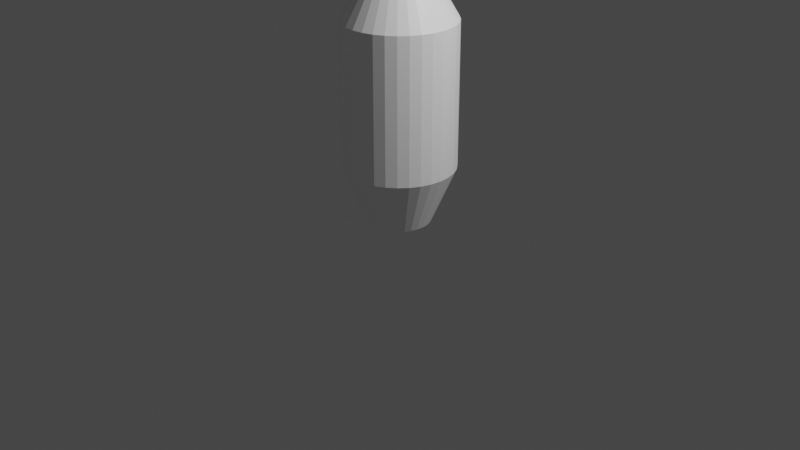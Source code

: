 # Source: bowling_pin.blend  (saved by Blender 3.3.6; exported with 4.5.12 LTS)
import bpy
from mathutils import Matrix  # noqa: F401  (used for matrix-valued properties, if any)

bpy.ops.wm.read_factory_settings(use_empty=True)
scene = bpy.context.scene
scene.name = 'Scene'

# ---- collections
col_collection = bpy.data.collections.new('Collection'); scene.collection.children.link(col_collection)

# ---- materials (node trees are filled in below, after node groups)
mat_material_001 = bpy.data.materials.new('Material.001')
mat_material_001.use_transparent_shadow = False
mat_material_002 = bpy.data.materials.new('Material.002')
mat_material_002.use_transparent_shadow = False

# ---- material node trees
mat_material_001.use_nodes = True; mat_material_001.node_tree.nodes.clear()
_N = mat_material_001.node_tree.nodes; _L = mat_material_001.node_tree.links
n0 = _N.new('ShaderNodeBsdfPrincipled'); n0.name = 'Principled BSDF'; n0.location = (10, 300)
n0.distribution = 'GGX'
n0.subsurface_method = 'RANDOM_WALK_SKIN'
n0.inputs[0].default_value = (1.0, 1.0, 1.0, 1.0)
n0.inputs[3].default_value = 1.45
n0.inputs[27].default_value = (0.0, 0.0, 0.0, 1.0)
n0.inputs[28].default_value = 1.0
n1 = _N.new('ShaderNodeOutputMaterial'); n1.name = 'Material Output'; n1.location = (300, 300)
_L.new(n0.outputs[0], n1.inputs[0])
n1.is_active_output = True
mat_material_002.use_nodes = True; mat_material_002.node_tree.nodes.clear()
_N = mat_material_002.node_tree.nodes; _L = mat_material_002.node_tree.links
n0 = _N.new('ShaderNodeBsdfPrincipled'); n0.name = 'Principled BSDF'; n0.location = (10, 300)
n0.distribution = 'GGX'
n0.subsurface_method = 'RANDOM_WALK_SKIN'
n0.inputs[0].default_value = (0.8, 0.0, 0.001853, 1.0)
n0.inputs[3].default_value = 1.45
n0.inputs[27].default_value = (0.0, 0.0, 0.0, 1.0)
n0.inputs[28].default_value = 1.0
n1 = _N.new('ShaderNodeOutputMaterial'); n1.name = 'Material Output'; n1.location = (300, 300)
_L.new(n0.outputs[0], n1.inputs[0])
n1.is_active_output = True

# ---- world
world_world = bpy.data.worlds.new('World'); scene.world = world_world
world_world.use_nodes = True; world_world.node_tree.nodes.clear()
_N = world_world.node_tree.nodes; _L = world_world.node_tree.links
n0 = _N.new('ShaderNodeOutputWorld'); n0.name = 'World Output'; n0.location = (300, 300)
n1 = _N.new('ShaderNodeBackground'); n1.name = 'Background'; n1.location = (10, 300)
n1.inputs[0].default_value = (0.05088, 0.05088, 0.05088, 1.0)
_L.new(n1.outputs[0], n0.inputs[0])
n0.is_active_output = True
world_world.color = (0.05088, 0.05088, 0.05088)
world_world.use_sun_shadow = False
world_world.sun_shadow_jitter_overblur = 0.0

# ---- cameras
cam_camera = bpy.data.cameras.new('Camera')
cam_camera.clip_end = 100.0
cam_camera.ortho_scale = 7.314

# ---- lights
light_light = bpy.data.lights.new('Light', 'POINT')
light_light.transmission_factor = 0.0
light_light.energy = 1000.0
light_light.shadow_soft_size = 0.1
light_light.shadow_maximum_resolution = 0.006
light_light.use_absolute_resolution = True

# ---- meshes
me_cylinder_001 = bpy.data.meshes.new('Cylinder.001')
me_cylinder_001.from_pydata([(0.0, 0.3284, -0.9912), (1.628e-08, 0.06203, 2.396), (0.06407, 0.3221, -0.9912), (0.0121, 0.06084, 2.396), (0.1257, 0.3034, -0.9912), (0.02374, 0.05731, 2.396), (0.1824, 0.2731, -0.9912), (0.03446, 0.05158, 2.396), (0.2322, 0.2322, -0.9912), (0.04386, 0.04386, 2.396), (0.2731, 0.1824, -0.9912), (0.05158, 0.03446, 2.396), (0.3034, 0.1257, -0.9912), (0.05731, 0.02374, 2.396), (0.3221, 0.06407, -0.9912), (0.06084, 0.0121, 2.396), (0.3284, -5.004e-09, -0.9912), (0.06203, 1.299e-08, 2.396), (0.3221, -0.06407, -0.9912), (0.06084, -0.0121, 2.396), (0.3034, -0.1257, -0.9912), (0.05731, -0.02374, 2.396), (0.2731, -0.1824, -0.9912), (0.05158, -0.03446, 2.396), (0.2322, -0.2322, -0.9912), (0.04386, -0.04386, 2.396), (0.1824, -0.2731, -0.9912), (0.03446, -0.05158, 2.396), (0.1257, -0.3034, -0.9912), (0.02374, -0.05731, 2.396), (0.06407, -0.3221, -0.9912), (0.0121, -0.06084, 2.396), (0.0, -0.3284, -0.9912), (1.628e-08, -0.06203, 2.396), (-0.06407, -0.3221, -0.9912), (-0.0121, -0.06084, 2.396), (-0.1257, -0.3034, -0.9912), (-0.02374, -0.05731, 2.396), (-0.1824, -0.2731, -0.9912), (-0.03446, -0.05158, 2.396), (-0.2322, -0.2322, -0.9912), (-0.04386, -0.04386, 2.396), (-0.2731, -0.1824, -0.9912), (-0.05158, -0.03446, 2.396), (-0.3034, -0.1257, -0.9912), (-0.05731, -0.02374, 2.396), (-0.3221, -0.06407, -0.9912), (-0.06084, -0.0121, 2.396), (-0.3284, -5.004e-09, -0.9912), (-0.06203, 1.299e-08, 2.396), (-0.3221, 0.06407, -0.9912), (-0.06084, 0.0121, 2.396), (-0.3034, 0.1257, -0.9912), (-0.05731, 0.02374, 2.396), (-0.2731, 0.1824, -0.9912), (-0.05158, 0.03446, 2.396), (-0.2322, 0.2322, -0.9912), (-0.04386, 0.04386, 2.396), (-0.1824, 0.2731, -0.9912), (-0.03446, 0.05158, 2.396), (-0.1257, 0.3034, -0.9912), (-0.02374, 0.05731, 2.396), (-0.06407, 0.3221, -0.9912), (-0.0121, 0.06084, 2.396), (-2.287e-09, 0.5772, -0.4053), (-7.1e-09, 0.5749, 1.07), (5.932e-09, 0.1583, 1.777), (-2.458e-09, 0.2577, 2.005), (0.05027, 0.2527, 2.005), (0.03088, 0.1552, 1.777), (0.1122, 0.5639, 1.07), (0.1126, 0.5661, -0.4053), (0.0986, 0.238, 2.005), (0.06056, 0.1462, 1.777), (0.22, 0.5311, 1.07), (0.2209, 0.5333, -0.4053), (0.1431, 0.2142, 2.005), (0.08793, 0.1316, 1.777), (0.3194, 0.478, 1.07), (0.3207, 0.4799, -0.4053), (0.1822, 0.1822, 2.005), (0.1119, 0.1119, 1.777), (0.4065, 0.4065, 1.07), (0.4081, 0.4081, -0.4053), (0.2142, 0.1431, 2.005), (0.1316, 0.08793, 1.777), (0.478, 0.3194, 1.07), (0.4799, 0.3207, -0.4053), (0.238, 0.0986, 2.005), (0.1462, 0.06056, 1.777), (0.5311, 0.22, 1.07), (0.5333, 0.2209, -0.4053), (0.2527, 0.05027, 2.005), (0.1552, 0.03088, 1.777), (0.5639, 0.1122, 1.07), (0.5661, 0.1126, -0.4053), (0.2577, -1.191e-08, 2.005), (0.1583, 1.779e-08, 1.777), (0.5749, 9.079e-09, 1.07), (0.5772, 4.192e-10, -0.4053), (0.2527, -0.05027, 2.005), (0.1552, -0.03088, 1.777), (0.5639, -0.1122, 1.07), (0.5661, -0.1126, -0.4053), (0.238, -0.0986, 2.005), (0.1462, -0.06056, 1.777), (0.5311, -0.22, 1.07), (0.5333, -0.2209, -0.4053), (0.2142, -0.1431, 2.005), (0.1316, -0.08793, 1.777), (0.478, -0.3194, 1.07), (0.4799, -0.3207, -0.4053), (0.1822, -0.1822, 2.005), (0.1119, -0.1119, 1.777), (0.4065, -0.4065, 1.07), (0.4081, -0.4081, -0.4053), (0.1431, -0.2142, 2.005), (0.08793, -0.1316, 1.777), (0.3194, -0.478, 1.07), (0.3207, -0.4799, -0.4053), (0.0986, -0.238, 2.005), (0.06056, -0.1462, 1.777), (0.22, -0.5311, 1.07), (0.2209, -0.5333, -0.4053), (0.05027, -0.2527, 2.005), (0.03088, -0.1552, 1.777), (0.1122, -0.5639, 1.07), (0.1126, -0.5661, -0.4053), (-2.458e-09, -0.2577, 2.005), (5.932e-09, -0.1583, 1.777), (-7.1e-09, -0.5749, 1.07), (-2.287e-09, -0.5772, -0.4053), (-0.05027, -0.2527, 2.005), (-0.03088, -0.1552, 1.777), (-0.1122, -0.5639, 1.07), (-0.1126, -0.5661, -0.4053), (-0.0986, -0.238, 2.005), (-0.06056, -0.1462, 1.777), (-0.22, -0.5311, 1.07), (-0.2209, -0.5333, -0.4053), (-0.1431, -0.2142, 2.005), (-0.08793, -0.1316, 1.777), (-0.3194, -0.478, 1.07), (-0.3207, -0.4799, -0.4053), (-0.1822, -0.1822, 2.005), (-0.1119, -0.1119, 1.777), (-0.4065, -0.4065, 1.07), (-0.4081, -0.4081, -0.4053), (-0.2142, -0.1431, 2.005), (-0.1316, -0.08793, 1.777), (-0.478, -0.3194, 1.07), (-0.4799, -0.3207, -0.4053), (-0.238, -0.0986, 2.005), (-0.1462, -0.06056, 1.777), (-0.5311, -0.22, 1.07), (-0.5333, -0.2209, -0.4053), (-0.2527, -0.05027, 2.005), (-0.1552, -0.03088, 1.777), (-0.5639, -0.1122, 1.07), (-0.5661, -0.1126, -0.4053), (-0.2577, -1.191e-08, 2.005), (-0.1583, 1.779e-08, 1.777), (-0.5749, 9.079e-09, 1.07), (-0.5772, 4.192e-10, -0.4053), (-0.2527, 0.05027, 2.005), (-0.1552, 0.03088, 1.777), (-0.5639, 0.1122, 1.07), (-0.5661, 0.1126, -0.4053), (-0.238, 0.0986, 2.005), (-0.1462, 0.06056, 1.777), (-0.5311, 0.22, 1.07), (-0.5333, 0.2209, -0.4053), (-0.2142, 0.1431, 2.005), (-0.1316, 0.08793, 1.777), (-0.478, 0.3194, 1.07), (-0.4799, 0.3207, -0.4053), (-0.1822, 0.1822, 2.005), (-0.1119, 0.1119, 1.777), (-0.4065, 0.4065, 1.07), (-0.4081, 0.4081, -0.4053), (-0.1431, 0.2142, 2.005), (-0.08793, 0.1316, 1.777), (-0.3194, 0.478, 1.07), (-0.3207, 0.4799, -0.4053), (-0.0986, 0.238, 2.005), (-0.06056, 0.1462, 1.777), (-0.22, 0.5311, 1.07), (-0.2209, 0.5333, -0.4053), (-0.05027, 0.2527, 2.005), (-0.03088, 0.1552, 1.777), (-0.1122, 0.5639, 1.07), (-0.1126, 0.5661, -0.4053), (3.717e-10, 0.2907, 2.117), (4.339e-09, 0.2383, 2.231), (0.0465, 0.2338, 2.231), (0.05671, 0.2851, 2.117), (0.09121, 0.2202, 2.231), (0.1112, 0.2686, 2.117), (0.1324, 0.1982, 2.231), (0.1615, 0.2417, 2.117), (0.1685, 0.1685, 2.231), (0.2055, 0.2055, 2.117), (0.1982, 0.1324, 2.231), (0.2417, 0.1615, 2.117), (0.2202, 0.09121, 2.231), (0.2686, 0.1112, 2.117), (0.2338, 0.0465, 2.231), (0.2851, 0.05671, 2.117), (0.2383, 2.499e-09, 2.231), (0.2907, -5.611e-09, 2.117), (0.2338, -0.0465, 2.231), (0.2851, -0.05671, 2.117), (0.2202, -0.09121, 2.231), (0.2686, -0.1112, 2.117), (0.1982, -0.1324, 2.231), (0.2417, -0.1615, 2.117), (0.1685, -0.1685, 2.231), (0.2055, -0.2055, 2.117), (0.1324, -0.1982, 2.231), (0.1615, -0.2417, 2.117), (0.09121, -0.2202, 2.231), (0.1112, -0.2686, 2.117), (0.0465, -0.2338, 2.231), (0.05671, -0.2851, 2.117), (4.339e-09, -0.2383, 2.231), (3.717e-10, -0.2907, 2.117), (-0.0465, -0.2338, 2.231), (-0.05671, -0.2851, 2.117), (-0.09121, -0.2202, 2.231), (-0.1112, -0.2686, 2.117), (-0.1324, -0.1982, 2.231), (-0.1615, -0.2417, 2.117), (-0.1685, -0.1685, 2.231), (-0.2055, -0.2055, 2.117), (-0.1982, -0.1324, 2.231), (-0.2417, -0.1615, 2.117), (-0.2202, -0.09121, 2.231), (-0.2686, -0.1112, 2.117), (-0.2338, -0.0465, 2.231), (-0.2851, -0.05671, 2.117), (-0.2383, 2.499e-09, 2.231), (-0.2907, -5.611e-09, 2.117), (-0.2338, 0.0465, 2.231), (-0.2851, 0.05671, 2.117), (-0.2202, 0.09121, 2.231), (-0.2686, 0.1112, 2.117), (-0.1982, 0.1324, 2.231), (-0.2417, 0.1615, 2.117), (-0.1685, 0.1685, 2.231), (-0.2055, 0.2055, 2.117), (-0.1324, 0.1982, 2.231), (-0.1615, 0.2417, 2.117), (-0.09121, 0.2202, 2.231), (-0.1112, 0.2686, 2.117), (-0.0465, 0.2338, 2.231), (-0.05671, 0.2851, 2.117), (-1.787e-09, 0.405, 1.359), (2.557e-09, 0.2662, 1.594), (0.05193, 0.261, 1.594), (0.07902, 0.3973, 1.359), (0.1019, 0.2459, 1.594), (0.155, 0.3742, 1.359), (0.1479, 0.2213, 1.594), (0.225, 0.3368, 1.359), (0.1882, 0.1882, 1.594), (0.2864, 0.2864, 1.359), (0.2213, 0.1479, 1.594), (0.3368, 0.225, 1.359), (0.2459, 0.1019, 1.594), (0.3742, 0.155, 1.359), (0.261, 0.05193, 1.594), (0.3973, 0.07902, 1.359), (0.2662, 1.554e-08, 1.594), (0.405, 1.263e-08, 1.359), (0.261, -0.05193, 1.594), (0.3973, -0.07902, 1.359), (0.2459, -0.1019, 1.594), (0.3742, -0.155, 1.359), (0.2213, -0.1479, 1.594), (0.3368, -0.225, 1.359), (0.1882, -0.1882, 1.594), (0.2864, -0.2864, 1.359), (0.1479, -0.2213, 1.594), (0.225, -0.3368, 1.359), (0.1019, -0.2459, 1.594), (0.155, -0.3742, 1.359), (0.05193, -0.261, 1.594), (0.07902, -0.3973, 1.359), (2.557e-09, -0.2662, 1.594), (-1.787e-09, -0.405, 1.359), (-0.05193, -0.261, 1.594), (-0.07902, -0.3973, 1.359), (-0.1019, -0.2459, 1.594), (-0.155, -0.3742, 1.359), (-0.1479, -0.2213, 1.594), (-0.225, -0.3368, 1.359), (-0.1882, -0.1882, 1.594), (-0.2864, -0.2864, 1.359), (-0.2213, -0.1479, 1.594), (-0.3368, -0.225, 1.359), (-0.2459, -0.1019, 1.594), (-0.3742, -0.155, 1.359), (-0.261, -0.05193, 1.594), (-0.3973, -0.07902, 1.359), (-0.2662, 1.554e-08, 1.594), (-0.405, 1.263e-08, 1.359), (-0.261, 0.05193, 1.594), (-0.3973, 0.07902, 1.359), (-0.2459, 0.1019, 1.594), (-0.3742, 0.155, 1.359), (-0.2213, 0.1479, 1.594), (-0.3368, 0.225, 1.359), (-0.1882, 0.1882, 1.594), (-0.2864, 0.2864, 1.359), (-0.1479, 0.2213, 1.594), (-0.225, 0.3368, 1.359), (-0.1019, 0.2459, 1.594), (-0.155, 0.3742, 1.359), (-0.05193, 0.261, 1.594), (-0.07902, 0.3973, 1.359)], [], [(193, 1, 3, 194), (194, 3, 5, 196), (196, 5, 7, 198), (198, 7, 9, 200), (200, 9, 11, 202), (202, 11, 13, 204), (204, 13, 15, 206), (206, 15, 17, 208), (208, 17, 19, 210), (210, 19, 21, 212), (212, 21, 23, 214), (214, 23, 25, 216), (216, 25, 27, 218), (218, 27, 29, 220), (220, 29, 31, 222), (222, 31, 33, 224), (224, 33, 35, 226), (226, 35, 37, 228), (228, 37, 39, 230), (230, 39, 41, 232), (232, 41, 43, 234), (234, 43, 45, 236), (236, 45, 47, 238), (238, 47, 49, 240), (240, 49, 51, 242), (242, 51, 53, 244), (244, 53, 55, 246), (246, 55, 57, 248), (248, 57, 59, 250), (250, 59, 61, 252), (3, 1, 63, 61, 59, 57, 55, 53, 51, 49, 47, 45, 43, 41, 39, 37, 35, 33, 31, 29, 27, 25, 23, 21, 19, 17, 15, 13, 11, 9, 7, 5), (252, 61, 63, 254), (254, 63, 1, 193), (0, 2, 4, 6, 8, 10, 12, 14, 16, 18, 20, 22, 24, 26, 28, 30, 32, 34, 36, 38, 40, 42, 44, 46, 48, 50, 52, 54, 56, 58, 60, 62), (62, 191, 64, 0), (191, 190, 65, 64), (318, 189, 66, 257), (189, 188, 67, 66), (60, 187, 191, 62), (187, 186, 190, 191), (316, 185, 189, 318), (185, 184, 188, 189), (58, 183, 187, 60), (183, 182, 186, 187), (314, 181, 185, 316), (181, 180, 184, 185), (56, 179, 183, 58), (179, 178, 182, 183), (312, 177, 181, 314), (177, 176, 180, 181), (54, 175, 179, 56), (175, 174, 178, 179), (310, 173, 177, 312), (173, 172, 176, 177), (52, 171, 175, 54), (171, 170, 174, 175), (308, 169, 173, 310), (169, 168, 172, 173), (50, 167, 171, 52), (167, 166, 170, 171), (306, 165, 169, 308), (165, 164, 168, 169), (48, 163, 167, 50), (163, 162, 166, 167), (304, 161, 165, 306), (161, 160, 164, 165), (46, 159, 163, 48), (159, 158, 162, 163), (302, 157, 161, 304), (157, 156, 160, 161), (44, 155, 159, 46), (155, 154, 158, 159), (300, 153, 157, 302), (153, 152, 156, 157), (42, 151, 155, 44), (151, 150, 154, 155), (298, 149, 153, 300), (149, 148, 152, 153), (40, 147, 151, 42), (147, 146, 150, 151), (296, 145, 149, 298), (145, 144, 148, 149), (38, 143, 147, 40), (143, 142, 146, 147), (294, 141, 145, 296), (141, 140, 144, 145), (36, 139, 143, 38), (139, 138, 142, 143), (292, 137, 141, 294), (137, 136, 140, 141), (34, 135, 139, 36), (135, 134, 138, 139), (290, 133, 137, 292), (133, 132, 136, 137), (32, 131, 135, 34), (131, 130, 134, 135), (288, 129, 133, 290), (129, 128, 132, 133), (30, 127, 131, 32), (127, 126, 130, 131), (286, 125, 129, 288), (125, 124, 128, 129), (28, 123, 127, 30), (123, 122, 126, 127), (284, 121, 125, 286), (121, 120, 124, 125), (26, 119, 123, 28), (119, 118, 122, 123), (282, 117, 121, 284), (117, 116, 120, 121), (24, 115, 119, 26), (115, 114, 118, 119), (280, 113, 117, 282), (113, 112, 116, 117), (22, 111, 115, 24), (111, 110, 114, 115), (278, 109, 113, 280), (109, 108, 112, 113), (20, 107, 111, 22), (107, 106, 110, 111), (276, 105, 109, 278), (105, 104, 108, 109), (18, 103, 107, 20), (103, 102, 106, 107), (274, 101, 105, 276), (101, 100, 104, 105), (16, 99, 103, 18), (99, 98, 102, 103), (272, 97, 101, 274), (97, 96, 100, 101), (14, 95, 99, 16), (95, 94, 98, 99), (270, 93, 97, 272), (93, 92, 96, 97), (12, 91, 95, 14), (91, 90, 94, 95), (268, 89, 93, 270), (89, 88, 92, 93), (10, 87, 91, 12), (87, 86, 90, 91), (266, 85, 89, 268), (85, 84, 88, 89), (8, 83, 87, 10), (83, 82, 86, 87), (264, 81, 85, 266), (81, 80, 84, 85), (6, 79, 83, 8), (79, 78, 82, 83), (262, 77, 81, 264), (77, 76, 80, 81), (4, 75, 79, 6), (75, 74, 78, 79), (260, 73, 77, 262), (73, 72, 76, 77), (2, 71, 75, 4), (71, 70, 74, 75), (258, 69, 73, 260), (69, 68, 72, 73), (0, 64, 71, 2), (64, 65, 70, 71), (257, 66, 69, 258), (66, 67, 68, 69), (188, 255, 192, 67), (255, 254, 193, 192), (184, 253, 255, 188), (253, 252, 254, 255), (180, 251, 253, 184), (251, 250, 252, 253), (176, 249, 251, 180), (249, 248, 250, 251), (172, 247, 249, 176), (247, 246, 248, 249), (168, 245, 247, 172), (245, 244, 246, 247), (164, 243, 245, 168), (243, 242, 244, 245), (160, 241, 243, 164), (241, 240, 242, 243), (156, 239, 241, 160), (239, 238, 240, 241), (152, 237, 239, 156), (237, 236, 238, 239), (148, 235, 237, 152), (235, 234, 236, 237), (144, 233, 235, 148), (233, 232, 234, 235), (140, 231, 233, 144), (231, 230, 232, 233), (136, 229, 231, 140), (229, 228, 230, 231), (132, 227, 229, 136), (227, 226, 228, 229), (128, 225, 227, 132), (225, 224, 226, 227), (124, 223, 225, 128), (223, 222, 224, 225), (120, 221, 223, 124), (221, 220, 222, 223), (116, 219, 221, 120), (219, 218, 220, 221), (112, 217, 219, 116), (217, 216, 218, 219), (108, 215, 217, 112), (215, 214, 216, 217), (104, 213, 215, 108), (213, 212, 214, 215), (100, 211, 213, 104), (211, 210, 212, 213), (96, 209, 211, 100), (209, 208, 210, 211), (92, 207, 209, 96), (207, 206, 208, 209), (88, 205, 207, 92), (205, 204, 206, 207), (84, 203, 205, 88), (203, 202, 204, 205), (80, 201, 203, 84), (201, 200, 202, 203), (76, 199, 201, 80), (199, 198, 200, 201), (72, 197, 199, 76), (197, 196, 198, 199), (68, 195, 197, 72), (195, 194, 196, 197), (67, 192, 195, 68), (192, 193, 194, 195), (65, 256, 259, 70), (256, 257, 258, 259), (70, 259, 261, 74), (259, 258, 260, 261), (74, 261, 263, 78), (261, 260, 262, 263), (78, 263, 265, 82), (263, 262, 264, 265), (82, 265, 267, 86), (265, 264, 266, 267), (86, 267, 269, 90), (267, 266, 268, 269), (90, 269, 271, 94), (269, 268, 270, 271), (94, 271, 273, 98), (271, 270, 272, 273), (98, 273, 275, 102), (273, 272, 274, 275), (102, 275, 277, 106), (275, 274, 276, 277), (106, 277, 279, 110), (277, 276, 278, 279), (110, 279, 281, 114), (279, 278, 280, 281), (114, 281, 283, 118), (281, 280, 282, 283), (118, 283, 285, 122), (283, 282, 284, 285), (122, 285, 287, 126), (285, 284, 286, 287), (126, 287, 289, 130), (287, 286, 288, 289), (130, 289, 291, 134), (289, 288, 290, 291), (134, 291, 293, 138), (291, 290, 292, 293), (138, 293, 295, 142), (293, 292, 294, 295), (142, 295, 297, 146), (295, 294, 296, 297), (146, 297, 299, 150), (297, 296, 298, 299), (150, 299, 301, 154), (299, 298, 300, 301), (154, 301, 303, 158), (301, 300, 302, 303), (158, 303, 305, 162), (303, 302, 304, 305), (162, 305, 307, 166), (305, 304, 306, 307), (166, 307, 309, 170), (307, 306, 308, 309), (170, 309, 311, 174), (309, 308, 310, 311), (174, 311, 313, 178), (311, 310, 312, 313), (178, 313, 315, 182), (313, 312, 314, 315), (182, 315, 317, 186), (315, 314, 316, 317), (186, 317, 319, 190), (317, 316, 318, 319), (190, 319, 256, 65), (319, 318, 257, 256)])
me_cylinder_001.polygons.foreach_set('material_index', [0, 0, 0, 0, 0, 0, 0, 0, 0, 0, 0, 0, 0, 0, 0, 0, 0, 0, 0, 0, 0, 0, 0, 0, 0, 0, 0, 0, 0, 0, 0, 0, 0, 0, 0, 0, 0, 0, 0, 0, 0, 0, 0, 0, 0, 0, 0, 0, 0, 0, 0, 0, 0, 0, 0, 0, 0, 0, 0, 0, 0, 0, 0, 0, 0, 0, 0, 0, 0, 0, 0, 0, 0, 0, 0, 0, 0, 0, 0, 0, 0, 0, 0, 0, 0, 0, 0, 0, 0, 0, 0, 0, 0, 0, 0, 0, 0, 0, 0, 0, 0, 0, 0, 0, 0, 0, 0, 0, 0, 0, 0, 0, 0, 0, 0, 0, 0, 0, 0, 0, 0, 0, 0, 0, 0, 0, 0, 0, 0, 0, 0, 0, 0, 0, 0, 0, 0, 0, 0, 0, 0, 0, 0, 0, 0, 0, 0, 0, 0, 0, 0, 0, 0, 0, 0, 0, 0, 0, 0, 0, 0, 0, 0, 0, 0, 0, 0, 0, 0, 0, 0, 0, 0, 0, 0, 0, 0, 0, 0, 0, 0, 0, 0, 0, 0, 0, 0, 0, 0, 0, 0, 0, 0, 0, 0, 0, 0, 0, 0, 0, 0, 0, 0, 0, 0, 0, 0, 0, 0, 0, 0, 0, 0, 0, 0, 0, 0, 0, 0, 0, 0, 0, 0, 0, 0, 0, 0, 1, 0, 1, 0, 1, 0, 1, 0, 1, 0, 1, 0, 1, 0, 1, 0, 1, 0, 1, 0, 1, 0, 1, 0, 1, 0, 1, 0, 1, 0, 1, 0, 1, 0, 1, 0, 1, 0, 1, 0, 1, 0, 1, 0, 1, 0, 1, 0, 1, 0, 1, 0, 1, 0, 1, 0, 1, 0, 1, 0, 1, 0, 1])
_uv = me_cylinder_001.uv_layers.new(name='UVMap')
_uv.uv.foreach_set('vector', [1.0, 0.9741, 1.0, 1.0, 0.9688, 1.0, 0.9688, 0.9741, 0.9688, 0.9741, 0.9688, 1.0, 0.9375, 1.0, 0.9375, 0.9741, 0.9375, 0.9741, 0.9375, 1.0, 0.9062, 1.0, 0.9062, 0.9741, 0.9062, 0.9741, 0.9062, 1.0, 0.875, 1.0, 0.875, 0.9741, 0.875, 0.9741, 0.875, 1.0, 0.8438, 1.0, 0.8437, 0.9741, 0.8437, 0.9741, 0.8438, 1.0, 0.8125, 1.0, 0.8125, 0.9741, 0.8125, 0.9741, 0.8125, 1.0, 0.7812, 1.0, 0.7812, 0.9741, 0.7812, 0.9741, 0.7812, 1.0, 0.75, 1.0, 0.75, 0.9741, 0.75, 0.9741, 0.75, 1.0, 0.7188, 1.0, 0.7188, 0.9741, 0.7188, 0.9741, 0.7188, 1.0, 0.6875, 1.0, 0.6875, 0.9741, 0.6875, 0.9741, 0.6875, 1.0, 0.6562, 1.0, 0.6562, 0.9741, 0.6562, 0.9741, 0.6562, 1.0, 0.625, 1.0, 0.625, 0.9741, 0.625, 0.9741, 0.625, 1.0, 0.5938, 1.0, 0.5938, 0.9741, 0.5938, 0.9741, 0.5938, 1.0, 0.5625, 1.0, 0.5625, 0.9741, 0.5625, 0.9741, 0.5625, 1.0, 0.5312, 1.0, 0.5312, 0.9741, 0.5312, 0.9741, 0.5312, 1.0, 0.5, 1.0, 0.5, 0.9741, 0.5, 0.9741, 0.5, 1.0, 0.4688, 1.0, 0.4687, 0.9741, 0.4687, 0.9741, 0.4688, 1.0, 0.4375, 1.0, 0.4375, 0.9741, 0.4375, 0.9741, 0.4375, 1.0, 0.4062, 1.0, 0.4062, 0.9741, 0.4062, 0.9741, 0.4062, 1.0, 0.375, 1.0, 0.375, 0.9741, 0.375, 0.9741, 0.375, 1.0, 0.3438, 1.0, 0.3438, 0.9741, 0.3438, 0.9741, 0.3438, 1.0, 0.3125, 1.0, 0.3125, 0.9741, 0.3125, 0.9741, 0.3125, 1.0, 0.2812, 1.0, 0.2812, 0.9741, 0.2812, 0.9741, 0.2812, 1.0, 0.25, 1.0, 0.25, 0.9741, 0.25, 0.9741, 0.25, 1.0, 0.2188, 1.0, 0.2188, 0.9741, 0.2188, 0.9741, 0.2188, 1.0, 0.1875, 1.0, 0.1875, 0.9741, 0.1875, 0.9741, 0.1875, 1.0, 0.1562, 1.0, 0.1562, 0.9741, 0.1562, 0.9741, 0.1562, 1.0, 0.125, 1.0, 0.125, 0.9741, 0.125, 0.9741, 0.125, 1.0, 0.09375, 1.0, 0.09375, 0.9741, 0.09375, 0.9741, 0.09375, 1.0, 0.0625, 1.0, 0.0625, 0.9741, 0.2968, 0.4854, 0.25, 0.49, 0.2032, 0.4854, 0.1582, 0.4717, 0.1167, 0.4496, 0.08029, 0.4197, 0.05045, 0.3833, 0.02827, 0.3418, 0.01461, 0.2968, 0.01, 0.25, 0.01461, 0.2032, 0.02827, 0.1582, 0.05045, 0.1167, 0.08029, 0.08029, 0.1167, 0.05045, 0.1582, 0.02827, 0.2032, 0.01461, 0.25, 0.01, 0.2968, 0.01461, 0.3418, 0.02827, 0.3833, 0.05045, 0.4197, 0.08029, 0.4496, 0.1167, 0.4717, 0.1582, 0.4854, 0.2032, 0.49, 0.25, 0.4854, 0.2968, 0.4717, 0.3418, 0.4496, 0.3833, 0.4197, 0.4197, 0.3833, 0.4496, 0.3418, 0.4717, 0.0625, 0.9741, 0.0625, 1.0, 0.03125, 1.0, 0.03125, 0.9741, 0.03125, 0.9741, 0.03125, 1.0, 0.0, 1.0, 0.0, 0.9741, 0.75, 0.49, 0.7968, 0.4854, 0.8418, 0.4717, 0.8833, 0.4496, 0.9197, 0.4197, 0.9496, 0.3833, 0.9717, 0.3418, 0.9854, 0.2968, 0.99, 0.25, 0.9854, 0.2032, 0.9717, 0.1582, 0.9496, 0.1167, 0.9197, 0.08029, 0.8833, 0.05045, 0.8418, 0.02827, 0.7968, 0.01461, 0.75, 0.01, 0.7032, 0.01461, 0.6582, 0.02827, 0.6167, 0.05045, 0.5803, 0.08029, 0.5504, 0.1167, 0.5283, 0.1582, 0.5146, 0.2032, 0.51, 0.25, 0.5146, 0.2968, 0.5283, 0.3418, 0.5504, 0.3833, 0.5803, 0.4197, 0.6167, 0.4496, 0.6582, 0.4717, 0.7032, 0.4854, 0.03125, 0.5, 0.03125, 0.6229, 0.0, 0.6229, 0.0, 0.5, 0.03125, 0.6229, 0.03125, 0.7229, 0.0, 0.7229, 0.0, 0.6229, 0.03125, 0.797, 0.03125, 0.8229, 0.0, 0.8229, 0.0, 0.797, 0.03125, 0.8229, 0.03125, 0.9229, 0.0, 0.9229, 0.0, 0.8229, 0.0625, 0.5, 0.0625, 0.6229, 0.03125, 0.6229, 0.03125, 0.5, 0.0625, 0.6229, 0.0625, 0.7229, 0.03125, 0.7229, 0.03125, 0.6229, 0.0625, 0.797, 0.0625, 0.8229, 0.03125, 0.8229, 0.03125, 0.797, 0.0625, 0.8229, 0.0625, 0.9229, 0.03125, 0.9229, 0.03125, 0.8229, 0.09375, 0.5, 0.09375, 0.6229, 0.0625, 0.6229, 0.0625, 0.5, 0.09375, 0.6229, 0.09375, 0.7229, 0.0625, 0.7229, 0.0625, 0.6229, 0.09375, 0.797, 0.09375, 0.8229, 0.0625, 0.8229, 0.0625, 0.797, 0.09375, 0.8229, 0.09375, 0.9229, 0.0625, 0.9229, 0.0625, 0.8229, 0.125, 0.5, 0.125, 0.6229, 0.09375, 0.6229, 0.09375, 0.5, 0.125, 0.6229, 0.125, 0.7229, 0.09375, 0.7229, 0.09375, 0.6229, 0.125, 0.797, 0.125, 0.8229, 0.09375, 0.8229, 0.09375, 0.797, 0.125, 0.8229, 0.125, 0.9229, 0.09375, 0.9229, 0.09375, 0.8229, 0.1562, 0.5, 0.1562, 0.6229, 0.125, 0.6229, 0.125, 0.5, 0.1562, 0.6229, 0.1562, 0.7229, 0.125, 0.7229, 0.125, 0.6229, 0.1562, 0.797, 0.1562, 0.8229, 0.125, 0.8229, 0.125, 0.797, 0.1562, 0.8229, 0.1562, 0.9229, 0.125, 0.9229, 0.125, 0.8229, 0.1875, 0.5, 0.1875, 0.6229, 0.1562, 0.6229, 0.1562, 0.5, 0.1875, 0.6229, 0.1875, 0.7229, 0.1562, 0.7229, 0.1562, 0.6229, 0.1875, 0.797, 0.1875, 0.8229, 0.1562, 0.8229, 0.1562, 0.797, 0.1875, 0.8229, 0.1875, 0.9229, 0.1562, 0.9229, 0.1562, 0.8229, 0.2188, 0.5, 0.2188, 0.6229, 0.1875, 0.6229, 0.1875, 0.5, 0.2188, 0.6229, 0.2188, 0.7229, 0.1875, 0.7229, 0.1875, 0.6229, 0.2187, 0.797, 0.2188, 0.8229, 0.1875, 0.8229, 0.1875, 0.797, 0.2188, 0.8229, 0.2188, 0.9229, 0.1875, 0.9229, 0.1875, 0.8229, 0.25, 0.5, 0.25, 0.6229, 0.2188, 0.6229, 0.2188, 0.5, 0.25, 0.6229, 0.25, 0.7229, 0.2188, 0.7229, 0.2188, 0.6229, 0.25, 0.797, 0.25, 0.8229, 0.2188, 0.8229, 0.2187, 0.797, 0.25, 0.8229, 0.25, 0.9229, 0.2188, 0.9229, 0.2188, 0.8229, 0.2812, 0.5, 0.2812, 0.6229, 0.25, 0.6229, 0.25, 0.5, 0.2812, 0.6229, 0.2812, 0.7229, 0.25, 0.7229, 0.25, 0.6229, 0.2812, 0.797, 0.2812, 0.8229, 0.25, 0.8229, 0.25, 0.797, 0.2812, 0.8229, 0.2812, 0.9229, 0.25, 0.9229, 0.25, 0.8229, 0.3125, 0.5, 0.3125, 0.6229, 0.2812, 0.6229, 0.2812, 0.5, 0.3125, 0.6229, 0.3125, 0.7229, 0.2812, 0.7229, 0.2812, 0.6229, 0.3125, 0.797, 0.3125, 0.8229, 0.2812, 0.8229, 0.2812, 0.797, 0.3125, 0.8229, 0.3125, 0.9229, 0.2812, 0.9229, 0.2812, 0.8229, 0.3438, 0.5, 0.3438, 0.6229, 0.3125, 0.6229, 0.3125, 0.5, 0.3438, 0.6229, 0.3438, 0.7229, 0.3125, 0.7229, 0.3125, 0.6229, 0.3438, 0.797, 0.3438, 0.8229, 0.3125, 0.8229, 0.3125, 0.797, 0.3438, 0.8229, 0.3438, 0.9229, 0.3125, 0.9229, 0.3125, 0.8229, 0.375, 0.5, 0.375, 0.6229, 0.3438, 0.6229, 0.3438, 0.5, 0.375, 0.6229, 0.375, 0.7229, 0.3438, 0.7229, 0.3438, 0.6229, 0.375, 0.797, 0.375, 0.8229, 0.3438, 0.8229, 0.3438, 0.797, 0.375, 0.8229, 0.375, 0.9229, 0.3438, 0.9229, 0.3438, 0.8229, 0.4062, 0.5, 0.4062, 0.6229, 0.375, 0.6229, 0.375, 0.5, 0.4062, 0.6229, 0.4062, 0.7229, 0.375, 0.7229, 0.375, 0.6229, 0.4062, 0.797, 0.4063, 0.8229, 0.375, 0.8229, 0.375, 0.797, 0.4063, 0.8229, 0.4062, 0.9229, 0.375, 0.9229, 0.375, 0.8229, 0.4375, 0.5, 0.4375, 0.6229, 0.4062, 0.6229, 0.4062, 0.5, 0.4375, 0.6229, 0.4375, 0.7229, 0.4062, 0.7229, 0.4062, 0.6229, 0.4375, 0.797, 0.4375, 0.8229, 0.4063, 0.8229, 0.4062, 0.797, 0.4375, 0.8229, 0.4375, 0.9229, 0.4062, 0.9229, 0.4063, 0.8229, 0.4688, 0.5, 0.4688, 0.6229, 0.4375, 0.6229, 0.4375, 0.5, 0.4688, 0.6229, 0.4687, 0.7229, 0.4375, 0.7229, 0.4375, 0.6229, 0.4687, 0.797, 0.4688, 0.8229, 0.4375, 0.8229, 0.4375, 0.797, 0.4688, 0.8229, 0.4688, 0.9229, 0.4375, 0.9229, 0.4375, 0.8229, 0.5, 0.5, 0.5, 0.6229, 0.4688, 0.6229, 0.4688, 0.5, 0.5, 0.6229, 0.5, 0.7229, 0.4687, 0.7229, 0.4688, 0.6229, 0.5, 0.797, 0.5, 0.8229, 0.4688, 0.8229, 0.4687, 0.797, 0.5, 0.8229, 0.5, 0.9229, 0.4688, 0.9229, 0.4688, 0.8229, 0.5312, 0.5, 0.5312, 0.6229, 0.5, 0.6229, 0.5, 0.5, 0.5312, 0.6229, 0.5312, 0.7229, 0.5, 0.7229, 0.5, 0.6229, 0.5312, 0.797, 0.5312, 0.8229, 0.5, 0.8229, 0.5, 0.797, 0.5312, 0.8229, 0.5312, 0.9229, 0.5, 0.9229, 0.5, 0.8229, 0.5625, 0.5, 0.5625, 0.6229, 0.5312, 0.6229, 0.5312, 0.5, 0.5625, 0.6229, 0.5625, 0.7229, 0.5312, 0.7229, 0.5312, 0.6229, 0.5625, 0.797, 0.5625, 0.8229, 0.5312, 0.8229, 0.5312, 0.797, 0.5625, 0.8229, 0.5625, 0.9229, 0.5312, 0.9229, 0.5312, 0.8229, 0.5938, 0.5, 0.5938, 0.6229, 0.5625, 0.6229, 0.5625, 0.5, 0.5938, 0.6229, 0.5938, 0.7229, 0.5625, 0.7229, 0.5625, 0.6229, 0.5938, 0.797, 0.5938, 0.8229, 0.5625, 0.8229, 0.5625, 0.797, 0.5938, 0.8229, 0.5938, 0.9229, 0.5625, 0.9229, 0.5625, 0.8229, 0.625, 0.5, 0.625, 0.6229, 0.5938, 0.6229, 0.5938, 0.5, 0.625, 0.6229, 0.625, 0.7229, 0.5938, 0.7229, 0.5938, 0.6229, 0.625, 0.797, 0.625, 0.8229, 0.5938, 0.8229, 0.5938, 0.797, 0.625, 0.8229, 0.625, 0.9229, 0.5938, 0.9229, 0.5938, 0.8229, 0.6562, 0.5, 0.6562, 0.6229, 0.625, 0.6229, 0.625, 0.5, 0.6562, 0.6229, 0.6562, 0.7229, 0.625, 0.7229, 0.625, 0.6229, 0.6563, 0.797, 0.6563, 0.8229, 0.625, 0.8229, 0.625, 0.797, 0.6563, 0.8229, 0.6563, 0.9229, 0.625, 0.9229, 0.625, 0.8229, 0.6875, 0.5, 0.6875, 0.6229, 0.6562, 0.6229, 0.6562, 0.5, 0.6875, 0.6229, 0.6875, 0.7229, 0.6562, 0.7229, 0.6562, 0.6229, 0.6875, 0.797, 0.6875, 0.8229, 0.6563, 0.8229, 0.6563, 0.797, 0.6875, 0.8229, 0.6875, 0.9229, 0.6563, 0.9229, 0.6563, 0.8229, 0.7188, 0.5, 0.7188, 0.6229, 0.6875, 0.6229, 0.6875, 0.5, 0.7188, 0.6229, 0.7188, 0.7229, 0.6875, 0.7229, 0.6875, 0.6229, 0.7188, 0.797, 0.7188, 0.8229, 0.6875, 0.8229, 0.6875, 0.797, 0.7188, 0.8229, 0.7188, 0.9229, 0.6875, 0.9229, 0.6875, 0.8229, 0.75, 0.5, 0.75, 0.6229, 0.7188, 0.6229, 0.7188, 0.5, 0.75, 0.6229, 0.75, 0.7229, 0.7188, 0.7229, 0.7188, 0.6229, 0.75, 0.797, 0.75, 0.8229, 0.7188, 0.8229, 0.7188, 0.797, 0.75, 0.8229, 0.75, 0.9229, 0.7188, 0.9229, 0.7188, 0.8229, 0.7812, 0.5, 0.7812, 0.6229, 0.75, 0.6229, 0.75, 0.5, 0.7812, 0.6229, 0.7812, 0.7229, 0.75, 0.7229, 0.75, 0.6229, 0.7812, 0.797, 0.7812, 0.8229, 0.75, 0.8229, 0.75, 0.797, 0.7812, 0.8229, 0.7812, 0.9229, 0.75, 0.9229, 0.75, 0.8229, 0.8125, 0.5, 0.8125, 0.6229, 0.7812, 0.6229, 0.7812, 0.5, 0.8125, 0.6229, 0.8125, 0.7229, 0.7812, 0.7229, 0.7812, 0.6229, 0.8125, 0.797, 0.8125, 0.8229, 0.7812, 0.8229, 0.7812, 0.797, 0.8125, 0.8229, 0.8125, 0.9229, 0.7812, 0.9229, 0.7812, 0.8229, 0.8438, 0.5, 0.8438, 0.6229, 0.8125, 0.6229, 0.8125, 0.5, 0.8438, 0.6229, 0.8438, 0.7229, 0.8125, 0.7229, 0.8125, 0.6229, 0.8437, 0.797, 0.8438, 0.8229, 0.8125, 0.8229, 0.8125, 0.797, 0.8438, 0.8229, 0.8438, 0.9229, 0.8125, 0.9229, 0.8125, 0.8229, 0.875, 0.5, 0.875, 0.6229, 0.8438, 0.6229, 0.8438, 0.5, 0.875, 0.6229, 0.875, 0.7229, 0.8438, 0.7229, 0.8438, 0.6229, 0.875, 0.797, 0.875, 0.8229, 0.8438, 0.8229, 0.8437, 0.797, 0.875, 0.8229, 0.875, 0.9229, 0.8438, 0.9229, 0.8438, 0.8229, 0.9062, 0.5, 0.9062, 0.6229, 0.875, 0.6229, 0.875, 0.5, 0.9062, 0.6229, 0.9062, 0.7229, 0.875, 0.7229, 0.875, 0.6229, 0.9062, 0.797, 0.9062, 0.8229, 0.875, 0.8229, 0.875, 0.797, 0.9062, 0.8229, 0.9062, 0.9229, 0.875, 0.9229, 0.875, 0.8229, 0.9375, 0.5, 0.9375, 0.6229, 0.9062, 0.6229, 0.9062, 0.5, 0.9375, 0.6229, 0.9375, 0.7229, 0.9062, 0.7229, 0.9062, 0.6229, 0.9375, 0.797, 0.9375, 0.8229, 0.9062, 0.8229, 0.9062, 0.797, 0.9375, 0.8229, 0.9375, 0.9229, 0.9062, 0.9229, 0.9062, 0.8229, 0.9688, 0.5, 0.9688, 0.6229, 0.9375, 0.6229, 0.9375, 0.5, 0.9688, 0.6229, 0.9688, 0.7229, 0.9375, 0.7229, 0.9375, 0.6229, 0.9688, 0.797, 0.9688, 0.8229, 0.9375, 0.8229, 0.9375, 0.797, 0.9688, 0.8229, 0.9688, 0.9229, 0.9375, 0.9229, 0.9375, 0.8229, 1.0, 0.5, 1.0, 0.6229, 0.9688, 0.6229, 0.9688, 0.5, 1.0, 0.6229, 1.0, 0.7229, 0.9688, 0.7229, 0.9688, 0.6229, 1.0, 0.797, 1.0, 0.8229, 0.9688, 0.8229, 0.9688, 0.797, 1.0, 0.8229, 1.0, 0.9229, 0.9688, 0.9229, 0.9688, 0.8229, 0.03125, 0.9229, 0.03125, 0.9484, 0.0, 0.9484, 0.0, 0.9229, 0.03125, 0.9484, 0.03125, 0.9741, 0.0, 0.9741, 0.0, 0.9484, 0.0625, 0.9229, 0.0625, 0.9484, 0.03125, 0.9484, 0.03125, 0.9229, 0.0625, 0.9484, 0.0625, 0.9741, 0.03125, 0.9741, 0.03125, 0.9484, 0.09375, 0.9229, 0.09375, 0.9484, 0.0625, 0.9484, 0.0625, 0.9229, 0.09375, 0.9484, 0.09375, 0.9741, 0.0625, 0.9741, 0.0625, 0.9484, 0.125, 0.9229, 0.125, 0.9484, 0.09375, 0.9484, 0.09375, 0.9229, 0.125, 0.9484, 0.125, 0.9741, 0.09375, 0.9741, 0.09375, 0.9484, 0.1562, 0.9229, 0.1562, 0.9484, 0.125, 0.9484, 0.125, 0.9229, 0.1562, 0.9484, 0.1562, 0.9741, 0.125, 0.9741, 0.125, 0.9484, 0.1875, 0.9229, 0.1875, 0.9484, 0.1562, 0.9484, 0.1562, 0.9229, 0.1875, 0.9484, 0.1875, 0.9741, 0.1562, 0.9741, 0.1562, 0.9484, 0.2188, 0.9229, 0.2188, 0.9484, 0.1875, 0.9484, 0.1875, 0.9229, 0.2188, 0.9484, 0.2188, 0.9741, 0.1875, 0.9741, 0.1875, 0.9484, 0.25, 0.9229, 0.25, 0.9484, 0.2188, 0.9484, 0.2188, 0.9229, 0.25, 0.9484, 0.25, 0.9741, 0.2188, 0.9741, 0.2188, 0.9484, 0.2812, 0.9229, 0.2812, 0.9484, 0.25, 0.9484, 0.25, 0.9229, 0.2812, 0.9484, 0.2812, 0.9741, 0.25, 0.9741, 0.25, 0.9484, 0.3125, 0.9229, 0.3125, 0.9484, 0.2812, 0.9484, 0.2812, 0.9229, 0.3125, 0.9484, 0.3125, 0.9741, 0.2812, 0.9741, 0.2812, 0.9484, 0.3438, 0.9229, 0.3438, 0.9484, 0.3125, 0.9484, 0.3125, 0.9229, 0.3438, 0.9484, 0.3438, 0.9741, 0.3125, 0.9741, 0.3125, 0.9484, 0.375, 0.9229, 0.375, 0.9484, 0.3438, 0.9484, 0.3438, 0.9229, 0.375, 0.9484, 0.375, 0.9741, 0.3438, 0.9741, 0.3438, 0.9484, 0.4062, 0.9229, 0.4062, 0.9484, 0.375, 0.9484, 0.375, 0.9229, 0.4062, 0.9484, 0.4062, 0.9741, 0.375, 0.9741, 0.375, 0.9484, 0.4375, 0.9229, 0.4375, 0.9484, 0.4062, 0.9484, 0.4062, 0.9229, 0.4375, 0.9484, 0.4375, 0.9741, 0.4062, 0.9741, 0.4062, 0.9484, 0.4688, 0.9229, 0.4687, 0.9484, 0.4375, 0.9484, 0.4375, 0.9229, 0.4687, 0.9484, 0.4687, 0.9741, 0.4375, 0.9741, 0.4375, 0.9484, 0.5, 0.9229, 0.5, 0.9484, 0.4687, 0.9484, 0.4688, 0.9229, 0.5, 0.9484, 0.5, 0.9741, 0.4687, 0.9741, 0.4687, 0.9484, 0.5312, 0.9229, 0.5312, 0.9484, 0.5, 0.9484, 0.5, 0.9229, 0.5312, 0.9484, 0.5312, 0.9741, 0.5, 0.9741, 0.5, 0.9484, 0.5625, 0.9229, 0.5625, 0.9484, 0.5312, 0.9484, 0.5312, 0.9229, 0.5625, 0.9484, 0.5625, 0.9741, 0.5312, 0.9741, 0.5312, 0.9484, 0.5938, 0.9229, 0.5938, 0.9484, 0.5625, 0.9484, 0.5625, 0.9229, 0.5938, 0.9484, 0.5938, 0.9741, 0.5625, 0.9741, 0.5625, 0.9484, 0.625, 0.9229, 0.625, 0.9484, 0.5938, 0.9484, 0.5938, 0.9229, 0.625, 0.9484, 0.625, 0.9741, 0.5938, 0.9741, 0.5938, 0.9484, 0.6563, 0.9229, 0.6562, 0.9484, 0.625, 0.9484, 0.625, 0.9229, 0.6562, 0.9484, 0.6562, 0.9741, 0.625, 0.9741, 0.625, 0.9484, 0.6875, 0.9229, 0.6875, 0.9484, 0.6562, 0.9484, 0.6563, 0.9229, 0.6875, 0.9484, 0.6875, 0.9741, 0.6562, 0.9741, 0.6562, 0.9484, 0.7188, 0.9229, 0.7188, 0.9484, 0.6875, 0.9484, 0.6875, 0.9229, 0.7188, 0.9484, 0.7188, 0.9741, 0.6875, 0.9741, 0.6875, 0.9484, 0.75, 0.9229, 0.75, 0.9484, 0.7188, 0.9484, 0.7188, 0.9229, 0.75, 0.9484, 0.75, 0.9741, 0.7188, 0.9741, 0.7188, 0.9484, 0.7812, 0.9229, 0.7812, 0.9484, 0.75, 0.9484, 0.75, 0.9229, 0.7812, 0.9484, 0.7812, 0.9741, 0.75, 0.9741, 0.75, 0.9484, 0.8125, 0.9229, 0.8125, 0.9484, 0.7812, 0.9484, 0.7812, 0.9229, 0.8125, 0.9484, 0.8125, 0.9741, 0.7812, 0.9741, 0.7812, 0.9484, 0.8438, 0.9229, 0.8438, 0.9484, 0.8125, 0.9484, 0.8125, 0.9229, 0.8438, 0.9484, 0.8437, 0.9741, 0.8125, 0.9741, 0.8125, 0.9484, 0.875, 0.9229, 0.875, 0.9484, 0.8438, 0.9484, 0.8438, 0.9229, 0.875, 0.9484, 0.875, 0.9741, 0.8437, 0.9741, 0.8438, 0.9484, 0.9062, 0.9229, 0.9062, 0.9484, 0.875, 0.9484, 0.875, 0.9229, 0.9062, 0.9484, 0.9062, 0.9741, 0.875, 0.9741, 0.875, 0.9484, 0.9375, 0.9229, 0.9375, 0.9484, 0.9062, 0.9484, 0.9062, 0.9229, 0.9375, 0.9484, 0.9375, 0.9741, 0.9062, 0.9741, 0.9062, 0.9484, 0.9688, 0.9229, 0.9687, 0.9484, 0.9375, 0.9484, 0.9375, 0.9229, 0.9687, 0.9484, 0.9688, 0.9741, 0.9375, 0.9741, 0.9375, 0.9484, 1.0, 0.9229, 1.0, 0.9484, 0.9687, 0.9484, 0.9688, 0.9229, 1.0, 0.9484, 1.0, 0.9741, 0.9688, 0.9741, 0.9687, 0.9484, 1.0, 0.7229, 1.0, 0.7637, 0.9688, 0.7637, 0.9688, 0.7229, 1.0, 0.7637, 1.0, 0.797, 0.9688, 0.797, 0.9688, 0.7637, 0.9688, 0.7229, 0.9688, 0.7637, 0.9375, 0.7637, 0.9375, 0.7229, 0.9688, 0.7637, 0.9688, 0.797, 0.9375, 0.797, 0.9375, 0.7637, 0.9375, 0.7229, 0.9375, 0.7637, 0.9062, 0.7637, 0.9062, 0.7229, 0.9375, 0.7637, 0.9375, 0.797, 0.9062, 0.797, 0.9062, 0.7637, 0.9062, 0.7229, 0.9062, 0.7637, 0.875, 0.7637, 0.875, 0.7229, 0.9062, 0.7637, 0.9062, 0.797, 0.875, 0.797, 0.875, 0.7637, 0.875, 0.7229, 0.875, 0.7637, 0.8437, 0.7637, 0.8438, 0.7229, 0.875, 0.7637, 0.875, 0.797, 0.8437, 0.797, 0.8437, 0.7637, 0.8438, 0.7229, 0.8437, 0.7637, 0.8125, 0.7637, 0.8125, 0.7229, 0.8437, 0.7637, 0.8437, 0.797, 0.8125, 0.797, 0.8125, 0.7637, 0.8125, 0.7229, 0.8125, 0.7637, 0.7812, 0.7637, 0.7812, 0.7229, 0.8125, 0.7637, 0.8125, 0.797, 0.7812, 0.797, 0.7812, 0.7637, 0.7812, 0.7229, 0.7812, 0.7637, 0.75, 0.7637, 0.75, 0.7229, 0.7812, 0.7637, 0.7812, 0.797, 0.75, 0.797, 0.75, 0.7637, 0.75, 0.7229, 0.75, 0.7637, 0.7188, 0.7637, 0.7188, 0.7229, 0.75, 0.7637, 0.75, 0.797, 0.7188, 0.797, 0.7188, 0.7637, 0.7188, 0.7229, 0.7188, 0.7637, 0.6875, 0.7637, 0.6875, 0.7229, 0.7188, 0.7637, 0.7188, 0.797, 0.6875, 0.797, 0.6875, 0.7637, 0.6875, 0.7229, 0.6875, 0.7637, 0.6562, 0.7637, 0.6562, 0.7229, 0.6875, 0.7637, 0.6875, 0.797, 0.6563, 0.797, 0.6562, 0.7637, 0.6562, 0.7229, 0.6562, 0.7637, 0.625, 0.7637, 0.625, 0.7229, 0.6562, 0.7637, 0.6563, 0.797, 0.625, 0.797, 0.625, 0.7637, 0.625, 0.7229, 0.625, 0.7637, 0.5938, 0.7637, 0.5938, 0.7229, 0.625, 0.7637, 0.625, 0.797, 0.5938, 0.797, 0.5938, 0.7637, 0.5938, 0.7229, 0.5938, 0.7637, 0.5625, 0.7637, 0.5625, 0.7229, 0.5938, 0.7637, 0.5938, 0.797, 0.5625, 0.797, 0.5625, 0.7637, 0.5625, 0.7229, 0.5625, 0.7637, 0.5312, 0.7637, 0.5312, 0.7229, 0.5625, 0.7637, 0.5625, 0.797, 0.5312, 0.797, 0.5312, 0.7637, 0.5312, 0.7229, 0.5312, 0.7637, 0.5, 0.7637, 0.5, 0.7229, 0.5312, 0.7637, 0.5312, 0.797, 0.5, 0.797, 0.5, 0.7637, 0.5, 0.7229, 0.5, 0.7637, 0.4687, 0.7637, 0.4687, 0.7229, 0.5, 0.7637, 0.5, 0.797, 0.4687, 0.797, 0.4687, 0.7637, 0.4687, 0.7229, 0.4687, 0.7637, 0.4375, 0.7637, 0.4375, 0.7229, 0.4687, 0.7637, 0.4687, 0.797, 0.4375, 0.797, 0.4375, 0.7637, 0.4375, 0.7229, 0.4375, 0.7637, 0.4062, 0.7637, 0.4062, 0.7229, 0.4375, 0.7637, 0.4375, 0.797, 0.4062, 0.797, 0.4062, 0.7637, 0.4062, 0.7229, 0.4062, 0.7637, 0.375, 0.7637, 0.375, 0.7229, 0.4062, 0.7637, 0.4062, 0.797, 0.375, 0.797, 0.375, 0.7637, 0.375, 0.7229, 0.375, 0.7637, 0.3437, 0.7637, 0.3438, 0.7229, 0.375, 0.7637, 0.375, 0.797, 0.3438, 0.797, 0.3437, 0.7637, 0.3438, 0.7229, 0.3437, 0.7637, 0.3125, 0.7637, 0.3125, 0.7229, 0.3437, 0.7637, 0.3438, 0.797, 0.3125, 0.797, 0.3125, 0.7637, 0.3125, 0.7229, 0.3125, 0.7637, 0.2812, 0.7637, 0.2812, 0.7229, 0.3125, 0.7637, 0.3125, 0.797, 0.2812, 0.797, 0.2812, 0.7637, 0.2812, 0.7229, 0.2812, 0.7637, 0.25, 0.7637, 0.25, 0.7229, 0.2812, 0.7637, 0.2812, 0.797, 0.25, 0.797, 0.25, 0.7637, 0.25, 0.7229, 0.25, 0.7637, 0.2188, 0.7637, 0.2188, 0.7229, 0.25, 0.7637, 0.25, 0.797, 0.2187, 0.797, 0.2188, 0.7637, 0.2188, 0.7229, 0.2188, 0.7637, 0.1875, 0.7637, 0.1875, 0.7229, 0.2188, 0.7637, 0.2187, 0.797, 0.1875, 0.797, 0.1875, 0.7637, 0.1875, 0.7229, 0.1875, 0.7637, 0.1562, 0.7637, 0.1562, 0.7229, 0.1875, 0.7637, 0.1875, 0.797, 0.1562, 0.797, 0.1562, 0.7637, 0.1562, 0.7229, 0.1562, 0.7637, 0.125, 0.7637, 0.125, 0.7229, 0.1562, 0.7637, 0.1562, 0.797, 0.125, 0.797, 0.125, 0.7637, 0.125, 0.7229, 0.125, 0.7637, 0.09375, 0.7637, 0.09375, 0.7229, 0.125, 0.7637, 0.125, 0.797, 0.09375, 0.797, 0.09375, 0.7637, 0.09375, 0.7229, 0.09375, 0.7637, 0.0625, 0.7637, 0.0625, 0.7229, 0.09375, 0.7637, 0.09375, 0.797, 0.0625, 0.797, 0.0625, 0.7637, 0.0625, 0.7229, 0.0625, 0.7637, 0.03125, 0.7637, 0.03125, 0.7229, 0.0625, 0.7637, 0.0625, 0.797, 0.03125, 0.797, 0.03125, 0.7637, 0.03125, 0.7229, 0.03125, 0.7637, 0.0, 0.7637, 0.0, 0.7229, 0.03125, 0.7637, 0.03125, 0.797, 0.0, 0.797, 0.0, 0.7637])
me_cylinder_001.materials.append(mat_material_001)
me_cylinder_001.materials.append(mat_material_002)
me_cylinder_001.update()

# ---- objects
ob_light = bpy.data.objects.new('Light', light_light)
ob_camera = bpy.data.objects.new('Camera', cam_camera)
ob_cylinder = bpy.data.objects.new('Cylinder', me_cylinder_001)

# ---- transforms, parenting, visibility, modifiers, constraints
ob_light.location = (4.076, 1.005, 5.904)
ob_light.rotation_euler = (0.6503, 0.05522, 1.866)
ob_light.lock_rotations_4d = False
ob_light.empty_display_type = 'ARROWS'
ob_light.color = (0.0, 0.0, 0.0, 0.0)
ob_light.lineart.crease_threshold = 0.0
ob_camera.location = (7.359, -6.926, 4.958)
ob_camera.rotation_euler = (1.109, 0.0, 0.8149)
ob_camera.lock_rotations_4d = False
ob_camera.empty_display_type = 'ARROWS'
ob_camera.color = (0.0, 0.0, 0.0, 0.0)
ob_camera.display_type = 'WIRE'
ob_camera.lineart.crease_threshold = 0.0
ob_cylinder.location = (0.0, 0.0, 1.007)

# ---- collection membership
col_collection.objects.link(ob_light)
col_collection.objects.link(ob_camera)
col_collection.objects.link(ob_cylinder)

# ---- scene / render settings (as saved in the file)
scene.camera = ob_camera
scene.frame_start = 1; scene.frame_end = 250; scene.frame_set(1)
scene.render.engine = 'BLENDER_EEVEE_NEXT'
scene.cycles.sampling_pattern = 'TABULATED_SOBOL'
scene.cycles.use_light_tree = False
scene.view_settings.view_transform = 'Filmic'
bpy.context.view_layer.update()
